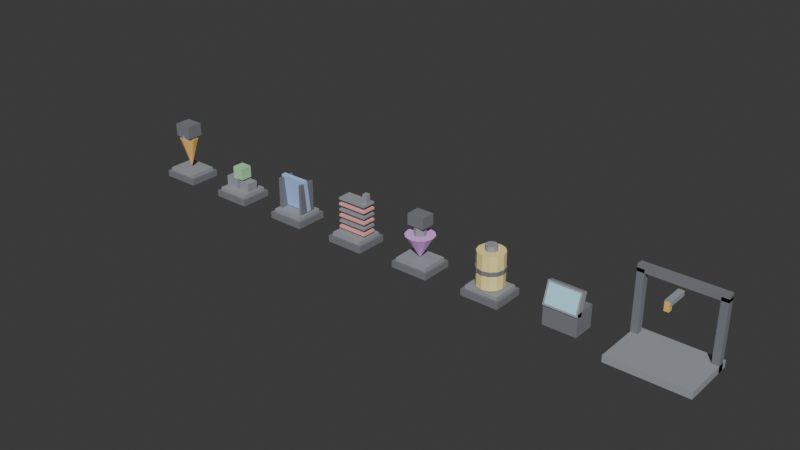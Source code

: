 # Source: workshop_props.blend  (saved by Blender 4.5.90; exported with 4.5.12 LTS)
import bpy
from mathutils import Matrix  # noqa: F401  (used for matrix-valued properties, if any)

bpy.ops.wm.read_factory_settings(use_empty=True)
scene = bpy.context.scene
scene.name = 'Scene'

# ---- collections
col_collection = bpy.data.collections.new('Collection'); scene.collection.children.link(col_collection)
col_upgradeworkshop = bpy.data.collections.new('UpgradeWorkshop'); scene.collection.children.link(col_upgradeworkshop)
col_workshopprops = bpy.data.collections.new('WorkshopProps'); scene.collection.children.link(col_workshopprops)

# ---- materials (node trees are filled in below, after node groups)
mat_cat_drill = bpy.data.materials.new('Cat_Drill')
mat_cat_cargo = bpy.data.materials.new('Cat_Cargo')
mat_cat_hull = bpy.data.materials.new('Cat_Hull')
mat_cat_engine = bpy.data.materials.new('Cat_Engine')
mat_cat_fuel = bpy.data.materials.new('Cat_Fuel')
mat_ws_mid = bpy.data.materials.new('WS_Mid')
mat_cat_spray = bpy.data.materials.new('Cat_Spray')
mat_cat_radiator = bpy.data.materials.new('Cat_Radiator')
mat_ws_dark = bpy.data.materials.new('WS_Dark')
mat_cat_screen = bpy.data.materials.new('Cat_Screen')

# ---- material node trees
mat_cat_drill.use_nodes = True; mat_cat_drill.node_tree.nodes.clear()
_N = mat_cat_drill.node_tree.nodes; _L = mat_cat_drill.node_tree.links
n0 = _N.new('ShaderNodeBsdfPrincipled'); n0.name = 'Principled BSDF'; n0.location = (-200, 100)
n0.inputs[0].default_value = (1.0, 0.5882, 0.1569, 1.0)
n0.inputs[2].default_value = 0.9
n1 = _N.new('ShaderNodeOutputMaterial'); n1.name = 'Material Output'; n1.location = (200, 100)
_L.new(n0.outputs[0], n1.inputs[0])
n1.is_active_output = True
mat_cat_cargo.use_nodes = True; mat_cat_cargo.node_tree.nodes.clear()
_N = mat_cat_cargo.node_tree.nodes; _L = mat_cat_cargo.node_tree.links
n0 = _N.new('ShaderNodeBsdfPrincipled'); n0.name = 'Principled BSDF'; n0.location = (-200, 100)
n0.inputs[0].default_value = (0.4314, 0.7843, 0.4314, 1.0)
n0.inputs[2].default_value = 0.9
n1 = _N.new('ShaderNodeOutputMaterial'); n1.name = 'Material Output'; n1.location = (200, 100)
_L.new(n0.outputs[0], n1.inputs[0])
n1.is_active_output = True
mat_cat_hull.use_nodes = True; mat_cat_hull.node_tree.nodes.clear()
_N = mat_cat_hull.node_tree.nodes; _L = mat_cat_hull.node_tree.links
n0 = _N.new('ShaderNodeBsdfPrincipled'); n0.name = 'Principled BSDF'; n0.location = (-200, 100)
n0.inputs[0].default_value = (0.4314, 0.6078, 1.0, 1.0)
n0.inputs[2].default_value = 0.9
n1 = _N.new('ShaderNodeOutputMaterial'); n1.name = 'Material Output'; n1.location = (200, 100)
_L.new(n0.outputs[0], n1.inputs[0])
n1.is_active_output = True
mat_cat_engine.use_nodes = True; mat_cat_engine.node_tree.nodes.clear()
_N = mat_cat_engine.node_tree.nodes; _L = mat_cat_engine.node_tree.links
n0 = _N.new('ShaderNodeBsdfPrincipled'); n0.name = 'Principled BSDF'; n0.location = (-200, 100)
n0.inputs[0].default_value = (0.8431, 0.4314, 1.0, 1.0)
n0.inputs[2].default_value = 0.9
n1 = _N.new('ShaderNodeOutputMaterial'); n1.name = 'Material Output'; n1.location = (200, 100)
_L.new(n0.outputs[0], n1.inputs[0])
n1.is_active_output = True
mat_cat_fuel.use_nodes = True; mat_cat_fuel.node_tree.nodes.clear()
_N = mat_cat_fuel.node_tree.nodes; _L = mat_cat_fuel.node_tree.links
n0 = _N.new('ShaderNodeBsdfPrincipled'); n0.name = 'Principled BSDF'; n0.location = (-200, 100)
n0.inputs[0].default_value = (1.0, 0.8431, 0.3529, 1.0)
n0.inputs[2].default_value = 0.9
n1 = _N.new('ShaderNodeOutputMaterial'); n1.name = 'Material Output'; n1.location = (200, 100)
_L.new(n0.outputs[0], n1.inputs[0])
n1.is_active_output = True
mat_ws_mid.use_nodes = True; mat_ws_mid.node_tree.nodes.clear()
_N = mat_ws_mid.node_tree.nodes; _L = mat_ws_mid.node_tree.links
n0 = _N.new('ShaderNodeBsdfPrincipled'); n0.name = 'Principled BSDF'; n0.location = (-200, 100)
n0.inputs[0].default_value = (0.3294, 0.3451, 0.3765, 1.0)
n0.inputs[2].default_value = 0.9
n1 = _N.new('ShaderNodeOutputMaterial'); n1.name = 'Material Output'; n1.location = (200, 100)
_L.new(n0.outputs[0], n1.inputs[0])
n1.is_active_output = True
mat_cat_spray.use_nodes = True; mat_cat_spray.node_tree.nodes.clear()
_N = mat_cat_spray.node_tree.nodes; _L = mat_cat_spray.node_tree.links
n0 = _N.new('ShaderNodeBsdfPrincipled'); n0.name = 'Principled BSDF'; n0.location = (-200, 100)
n0.inputs[0].default_value = (1.0, 0.5882, 0.1569, 1.0)
n0.inputs[2].default_value = 0.9
n1 = _N.new('ShaderNodeOutputMaterial'); n1.name = 'Material Output'; n1.location = (200, 100)
_L.new(n0.outputs[0], n1.inputs[0])
n1.is_active_output = True
mat_cat_radiator.use_nodes = True; mat_cat_radiator.node_tree.nodes.clear()
_N = mat_cat_radiator.node_tree.nodes; _L = mat_cat_radiator.node_tree.links
n0 = _N.new('ShaderNodeBsdfPrincipled'); n0.name = 'Principled BSDF'; n0.location = (-200, 100)
n0.inputs[0].default_value = (1.0, 0.4314, 0.4314, 1.0)
n0.inputs[2].default_value = 0.9
n1 = _N.new('ShaderNodeOutputMaterial'); n1.name = 'Material Output'; n1.location = (200, 100)
_L.new(n0.outputs[0], n1.inputs[0])
n1.is_active_output = True
mat_ws_dark.use_nodes = True; mat_ws_dark.node_tree.nodes.clear()
_N = mat_ws_dark.node_tree.nodes; _L = mat_ws_dark.node_tree.links
n0 = _N.new('ShaderNodeBsdfPrincipled'); n0.name = 'Principled BSDF'; n0.location = (-200, 100)
n0.inputs[0].default_value = (0.1961, 0.2039, 0.2275, 1.0)
n0.inputs[2].default_value = 0.9
n1 = _N.new('ShaderNodeOutputMaterial'); n1.name = 'Material Output'; n1.location = (200, 100)
_L.new(n0.outputs[0], n1.inputs[0])
n1.is_active_output = True
mat_cat_screen.use_nodes = True; mat_cat_screen.node_tree.nodes.clear()
_N = mat_cat_screen.node_tree.nodes; _L = mat_cat_screen.node_tree.links
n0 = _N.new('ShaderNodeBsdfPrincipled'); n0.name = 'Principled BSDF'; n0.location = (-200, 100)
n0.inputs[0].default_value = (0.4706, 0.8627, 1.0, 1.0)
n0.inputs[2].default_value = 0.9
n1 = _N.new('ShaderNodeOutputMaterial'); n1.name = 'Material Output'; n1.location = (200, 100)
_L.new(n0.outputs[0], n1.inputs[0])
n1.is_active_output = True

# ---- world
world_world = bpy.data.worlds.new('World'); scene.world = world_world
world_world.use_nodes = True; world_world.node_tree.nodes.clear()
_N = world_world.node_tree.nodes; _L = world_world.node_tree.links
n0 = _N.new('ShaderNodeOutputWorld'); n0.name = 'World Output'; n0.location = (200, 100)
n1 = _N.new('ShaderNodeBackground'); n1.name = 'Background'; n1.location = (-200, 100)
n1.inputs[0].default_value = (0.05088, 0.05088, 0.05088, 1.0)
_L.new(n1.outputs[0], n0.inputs[0])
n0.is_active_output = True
world_world.color = (0.05088, 0.05088, 0.05088)
world_world.sun_shadow_jitter_overblur = 0.0

# ---- meshes
me_cube_066 = bpy.data.meshes.new('Cube.066')
me_cube_066.from_pydata([(0.0, -1.8, 7.35), (0.0, -0.12, 1.85), (1.058, -1.456, 7.35), (0.07053, -0.09708, 1.85), (1.712, -0.5562, 7.35), (0.1141, -0.03708, 1.85), (1.712, 0.5562, 7.35), (0.1141, 0.03708, 1.85), (1.058, 1.456, 7.35), (0.07053, 0.09708, 1.85), (0.0, 1.8, 7.35), (0.0, 0.12, 1.85), (-1.058, 1.456, 7.35), (-0.07053, 0.09708, 1.85), (-1.712, 0.5562, 7.35), (-0.1141, 0.03708, 1.85), (-1.712, -0.5562, 7.35), (-0.1141, -0.03708, 1.85), (-1.058, -1.456, 7.35), (-0.07053, -0.09708, 1.85)], [], [(0, 1, 3, 2), (2, 3, 5, 4), (4, 5, 7, 6), (6, 7, 9, 8), (8, 9, 11, 10), (10, 11, 13, 12), (12, 13, 15, 14), (14, 15, 17, 16), (3, 1, 19, 17, 15, 13, 11, 9, 7, 5), (16, 17, 19, 18), (18, 19, 1, 0), (0, 2, 4, 6, 8, 10, 12, 14, 16, 18)])
_uv = me_cube_066.uv_layers.new(name='UVMap')
_uv.uv.foreach_set('vector', [1.0, 0.5, 1.0, 1.0, 0.9, 1.0, 0.9, 0.5, 0.9, 0.5, 0.9, 1.0, 0.8, 1.0, 0.8, 0.5, 0.8, 0.5, 0.8, 1.0, 0.7, 1.0, 0.7, 0.5, 0.7, 0.5, 0.7, 1.0, 0.6, 1.0, 0.6, 0.5, 0.6, 0.5, 0.6, 1.0, 0.5, 1.0, 0.5, 0.5, 0.5, 0.5, 0.5, 1.0, 0.4, 1.0, 0.4, 0.5, 0.4, 0.5, 0.4, 1.0, 0.3, 1.0, 0.3, 0.5, 0.3, 0.5, 0.3, 1.0, 0.2, 1.0, 0.2, 0.5, 0.3911, 0.4442, 0.25, 0.49, 0.1089, 0.4442, 0.02175, 0.3242, 0.02175, 0.1758, 0.1089, 0.05584, 0.25, 0.01, 0.3911, 0.05584, 0.4783, 0.1758, 0.4783, 0.3242, 0.2, 0.5, 0.2, 1.0, 0.1, 1.0, 0.1, 0.5, 0.1, 0.5, 0.1, 1.0, -7.451e-08, 1.0, -7.451e-08, 0.5, 0.75, 0.49, 0.8911, 0.4442, 0.9783, 0.3242, 0.9783, 0.1758, 0.8911, 0.05584, 0.75, 0.01, 0.6089, 0.05584, 0.5217, 0.1758, 0.5217, 0.3242, 0.6089, 0.4442])
me_cube_066.materials.append(mat_cat_drill)
me_cube_066.update()
me_cube_069 = bpy.data.meshes.new('Cube.069')
me_cube_069.from_pydata([(-0.9, -1.1, 3.3), (-0.9, -1.1, 5.5), (-0.9, 1.1, 3.3), (-0.9, 1.1, 5.5), (1.3, -1.1, 3.3), (1.3, -1.1, 5.5), (1.3, 1.1, 3.3), (1.3, 1.1, 5.5)], [], [(0, 1, 3, 2), (2, 3, 7, 6), (6, 7, 5, 4), (4, 5, 1, 0), (2, 6, 4, 0), (7, 3, 1, 5)])
_uv = me_cube_069.uv_layers.new(name='UVMap')
_uv.uv.foreach_set('vector', [0.375, 0.0, 0.625, 0.0, 0.625, 0.25, 0.375, 0.25, 0.375, 0.25, 0.625, 0.25, 0.625, 0.5, 0.375, 0.5, 0.375, 0.5, 0.625, 0.5, 0.625, 0.75, 0.375, 0.75, 0.375, 0.75, 0.625, 0.75, 0.625, 1.0, 0.375, 1.0, 0.125, 0.5, 0.375, 0.5, 0.375, 0.75, 0.125, 0.75, 0.625, 0.5, 0.875, 0.5, 0.875, 0.75, 0.625, 0.75])
me_cube_069.materials.append(mat_cat_cargo)
me_cube_069.update()
me_cube_074 = bpy.data.meshes.new('Cube.074')
me_cube_074.from_pydata([(-2.7, -0.08422, 1.375), (-2.7, -0.7114, 7.342), (-2.7, 0.7114, 1.458), (-2.7, 0.08422, 7.425), (2.7, -0.08422, 1.375), (2.7, -0.7114, 7.342), (2.7, 0.7114, 1.458), (2.7, 0.08422, 7.425)], [], [(0, 1, 3, 2), (2, 3, 7, 6), (6, 7, 5, 4), (4, 5, 1, 0), (2, 6, 4, 0), (7, 3, 1, 5)])
_uv = me_cube_074.uv_layers.new(name='UVMap')
_uv.uv.foreach_set('vector', [0.375, 0.0, 0.625, 0.0, 0.625, 0.25, 0.375, 0.25, 0.375, 0.25, 0.625, 0.25, 0.625, 0.5, 0.375, 0.5, 0.375, 0.5, 0.625, 0.5, 0.625, 0.75, 0.375, 0.75, 0.375, 0.75, 0.625, 0.75, 0.625, 1.0, 0.375, 1.0, 0.125, 0.5, 0.375, 0.5, 0.375, 0.75, 0.125, 0.75, 0.625, 0.5, 0.875, 0.5, 0.875, 0.75, 0.625, 0.75])
me_cube_074.materials.append(mat_cat_hull)
me_cube_074.update()
me_cube_087 = bpy.data.meshes.new('Cube.087')
me_cube_087.from_pydata([(-3.338e-06, -2.6, 5.4), (-3.338e-06, -0.12, 1.4), (1.3, -2.252, 5.4), (0.06, -0.1039, 1.4), (2.252, -1.3, 5.4), (0.1039, -0.06, 1.4), (2.6, -1.748e-07, 5.4), (0.12, 1.748e-07, 1.4), (2.252, 1.3, 5.4), (0.1039, 0.06, 1.4), (1.3, 2.252, 5.4), (0.06, 0.1039, 1.4), (-3.338e-06, 2.6, 5.4), (-3.338e-06, 0.12, 1.4), (-1.3, 2.252, 5.4), (-0.06, 0.1039, 1.4), (-2.252, 1.3, 5.4), (-0.1039, 0.06, 1.4), (-2.6, -1.748e-07, 5.4), (-0.12, 1.748e-07, 1.4), (-2.252, -1.3, 5.4), (-0.1039, -0.06, 1.4), (-1.3, -2.252, 5.4), (-0.06, -0.1039, 1.4)], [], [(0, 1, 3, 2), (2, 3, 5, 4), (4, 5, 7, 6), (6, 7, 9, 8), (8, 9, 11, 10), (10, 11, 13, 12), (12, 13, 15, 14), (14, 15, 17, 16), (16, 17, 19, 18), (18, 19, 21, 20), (3, 1, 23, 21, 19, 17, 15, 13, 11, 9, 7, 5), (20, 21, 23, 22), (22, 23, 1, 0), (0, 2, 4, 6, 8, 10, 12, 14, 16, 18, 20, 22)])
_uv = me_cube_087.uv_layers.new(name='UVMap')
_uv.uv.foreach_set('vector', [1.0, 0.5, 1.0, 1.0, 0.9167, 1.0, 0.9167, 0.5, 0.9167, 0.5, 0.9167, 1.0, 0.8333, 1.0, 0.8333, 0.5, 0.8333, 0.5, 0.8333, 1.0, 0.75, 1.0, 0.75, 0.5, 0.75, 0.5, 0.75, 1.0, 0.6667, 1.0, 0.6667, 0.5, 0.6667, 0.5, 0.6667, 1.0, 0.5833, 1.0, 0.5833, 0.5, 0.5833, 0.5, 0.5833, 1.0, 0.5, 1.0, 0.5, 0.5, 0.5, 0.5, 0.5, 1.0, 0.4167, 1.0, 0.4167, 0.5, 0.4167, 0.5, 0.4167, 1.0, 0.3333, 1.0, 0.3333, 0.5, 0.3333, 0.5, 0.3333, 1.0, 0.25, 1.0, 0.25, 0.5, 0.25, 0.5, 0.25, 1.0, 0.1667, 1.0, 0.1667, 0.5, 0.37, 0.4578, 0.25, 0.49, 0.13, 0.4578, 0.04215, 0.37, 0.01, 0.25, 0.04215, 0.13, 0.13, 0.04215, 0.25, 0.01, 0.37, 0.04215, 0.4578, 0.13, 0.49, 0.25, 0.4578, 0.37, 0.1667, 0.5, 0.1667, 1.0, 0.08333, 1.0, 0.08333, 0.5, 0.08333, 0.5, 0.08333, 1.0, 7.451e-08, 1.0, 7.451e-08, 0.5, 0.75, 0.49, 0.87, 0.4578, 0.9578, 0.37, 0.99, 0.25, 0.9578, 0.13, 0.87, 0.04215, 0.75, 0.01, 0.63, 0.04215, 0.5422, 0.13, 0.51, 0.25, 0.5422, 0.37, 0.63, 0.4578])
me_cube_087.materials.append(mat_cat_engine)
me_cube_087.update()
me_cube_090 = bpy.data.meshes.new('Cube.090')
me_cube_090.from_pydata([(0.0, 2.4, 1.4), (0.0, 2.4, 7.4), (1.2, 2.078, 1.4), (1.2, 2.078, 7.4), (2.078, 1.2, 1.4), (2.078, 1.2, 7.4), (2.4, 0.0, 1.4), (2.4, 0.0, 7.4), (2.078, -1.2, 1.4), (2.078, -1.2, 7.4), (1.2, -2.078, 1.4), (1.2, -2.078, 7.4), (0.0, -2.4, 1.4), (0.0, -2.4, 7.4), (-1.2, -2.078, 1.4), (-1.2, -2.078, 7.4), (-2.078, -1.2, 1.4), (-2.078, -1.2, 7.4), (-2.4, 0.0, 1.4), (-2.4, 0.0, 7.4), (-2.078, 1.2, 1.4), (-2.078, 1.2, 7.4), (-1.2, 2.078, 1.4), (-1.2, 2.078, 7.4)], [], [(0, 1, 3, 2), (2, 3, 5, 4), (4, 5, 7, 6), (6, 7, 9, 8), (8, 9, 11, 10), (10, 11, 13, 12), (12, 13, 15, 14), (14, 15, 17, 16), (16, 17, 19, 18), (18, 19, 21, 20), (3, 1, 23, 21, 19, 17, 15, 13, 11, 9, 7, 5), (20, 21, 23, 22), (22, 23, 1, 0), (0, 2, 4, 6, 8, 10, 12, 14, 16, 18, 20, 22)])
_uv = me_cube_090.uv_layers.new(name='UVMap')
_uv.uv.foreach_set('vector', [1.0, 0.5, 1.0, 1.0, 0.9167, 1.0, 0.9167, 0.5, 0.9167, 0.5, 0.9167, 1.0, 0.8333, 1.0, 0.8333, 0.5, 0.8333, 0.5, 0.8333, 1.0, 0.75, 1.0, 0.75, 0.5, 0.75, 0.5, 0.75, 1.0, 0.6667, 1.0, 0.6667, 0.5, 0.6667, 0.5, 0.6667, 1.0, 0.5833, 1.0, 0.5833, 0.5, 0.5833, 0.5, 0.5833, 1.0, 0.5, 1.0, 0.5, 0.5, 0.5, 0.5, 0.5, 1.0, 0.4167, 1.0, 0.4167, 0.5, 0.4167, 0.5, 0.4167, 1.0, 0.3333, 1.0, 0.3333, 0.5, 0.3333, 0.5, 0.3333, 1.0, 0.25, 1.0, 0.25, 0.5, 0.25, 0.5, 0.25, 1.0, 0.1667, 1.0, 0.1667, 0.5, 0.37, 0.4578, 0.25, 0.49, 0.13, 0.4578, 0.04215, 0.37, 0.01, 0.25, 0.04215, 0.13, 0.13, 0.04215, 0.25, 0.01, 0.37, 0.04215, 0.4578, 0.13, 0.49, 0.25, 0.4578, 0.37, 0.1667, 0.5, 0.1667, 1.0, 0.08333, 1.0, 0.08333, 0.5, 0.08333, 0.5, 0.08333, 1.0, 7.451e-08, 1.0, 7.451e-08, 0.5, 0.75, 0.49, 0.87, 0.4578, 0.9578, 0.37, 0.99, 0.25, 0.9578, 0.13, 0.87, 0.04215, 0.75, 0.01, 0.63, 0.04215, 0.5422, 0.13, 0.51, 0.25, 0.5422, 0.37, 0.63, 0.4578])
me_cube_090.materials.append(mat_cat_fuel)
me_cube_090.update()
me_cube_092 = bpy.data.meshes.new('Cube.092')
me_cube_092.from_pydata([(-3.0, -2.289, 1.583), (-3.0, -1.053, 5.388), (-3.0, -1.147, 1.212), (-3.0, 0.08867, 5.017), (3.0, -2.289, 1.583), (3.0, -1.053, 5.388), (3.0, -1.147, 1.212), (3.0, 0.08867, 5.017)], [], [(0, 1, 3, 2), (2, 3, 7, 6), (6, 7, 5, 4), (4, 5, 1, 0), (2, 6, 4, 0), (7, 3, 1, 5)])
_uv = me_cube_092.uv_layers.new(name='UVMap')
_uv.uv.foreach_set('vector', [0.375, 0.0, 0.625, 0.0, 0.625, 0.25, 0.375, 0.25, 0.375, 0.25, 0.625, 0.25, 0.625, 0.5, 0.375, 0.5, 0.375, 0.5, 0.625, 0.5, 0.625, 0.75, 0.375, 0.75, 0.375, 0.75, 0.625, 0.75, 0.625, 1.0, 0.375, 1.0, 0.125, 0.5, 0.375, 0.5, 0.375, 0.75, 0.125, 0.75, 0.625, 0.5, 0.875, 0.5, 0.875, 0.75, 0.625, 0.75])
me_cube_092.materials.append(mat_ws_mid)
me_cube_092.update()
me_cube_095 = bpy.data.meshes.new('Cube.095')
me_cube_095.from_pydata([(-0.4, -1.2, 8.7), (-0.4, -1.2, 10.1), (-0.4, -0.4, 8.7), (-0.4, -0.4, 10.1), (0.4, -1.2, 8.7), (0.4, -1.2, 10.1), (0.4, -0.4, 8.7), (0.4, -0.4, 10.1)], [], [(0, 1, 3, 2), (2, 3, 7, 6), (6, 7, 5, 4), (4, 5, 1, 0), (2, 6, 4, 0), (7, 3, 1, 5)])
_uv = me_cube_095.uv_layers.new(name='UVMap')
_uv.uv.foreach_set('vector', [0.375, 0.0, 0.625, 0.0, 0.625, 0.25, 0.375, 0.25, 0.375, 0.25, 0.625, 0.25, 0.625, 0.5, 0.375, 0.5, 0.375, 0.5, 0.625, 0.5, 0.625, 0.75, 0.375, 0.75, 0.375, 0.75, 0.625, 0.75, 0.625, 1.0, 0.375, 1.0, 0.125, 0.5, 0.375, 0.5, 0.375, 0.75, 0.125, 0.75, 0.625, 0.5, 0.875, 0.5, 0.875, 0.75, 0.625, 0.75])
me_cube_095.materials.append(mat_cat_spray)
me_cube_095.update()
me_cube_101 = bpy.data.meshes.new('Cube.101')
me_cube_101.from_pydata([(-2.8, -1.0, 1.6), (-2.8, -1.0, 2.0), (-2.8, 1.6, 1.6), (-2.8, 1.6, 2.0), (2.8, -1.0, 1.6), (2.8, -1.0, 2.0), (2.8, 1.6, 1.6), (2.8, 1.6, 2.0), (-2.8, -1.0, 3.7), (-2.8, -1.0, 4.1), (-2.8, 1.6, 3.7), (-2.8, 1.6, 4.1), (2.8, -1.0, 3.7), (2.8, -1.0, 4.1), (2.8, 1.6, 3.7), (2.8, 1.6, 4.1), (-2.8, -1.0, 5.8), (-2.8, -1.0, 6.2), (-2.8, 1.6, 5.8), (-2.8, 1.6, 6.2), (2.8, -1.0, 5.8), (2.8, -1.0, 6.2), (2.8, 1.6, 5.8), (2.8, 1.6, 6.2)], [], [(0, 1, 3, 2), (2, 3, 7, 6), (6, 7, 5, 4), (4, 5, 1, 0), (2, 6, 4, 0), (7, 3, 1, 5), (8, 9, 11, 10), (10, 11, 15, 14), (14, 15, 13, 12), (12, 13, 9, 8), (10, 14, 12, 8), (15, 11, 9, 13), (16, 17, 19, 18), (18, 19, 23, 22), (22, 23, 21, 20), (20, 21, 17, 16), (18, 22, 20, 16), (23, 19, 17, 21)])
_uv = me_cube_101.uv_layers.new(name='UVMap')
_uv.uv.foreach_set('vector', [0.375, 0.0, 0.625, 0.0, 0.625, 0.25, 0.375, 0.25, 0.375, 0.25, 0.625, 0.25, 0.625, 0.5, 0.375, 0.5, 0.375, 0.5, 0.625, 0.5, 0.625, 0.75, 0.375, 0.75, 0.375, 0.75, 0.625, 0.75, 0.625, 1.0, 0.375, 1.0, 0.125, 0.5, 0.375, 0.5, 0.375, 0.75, 0.125, 0.75, 0.625, 0.5, 0.875, 0.5, 0.875, 0.75, 0.625, 0.75, 0.375, 0.0, 0.625, 0.0, 0.625, 0.25, 0.375, 0.25, 0.375, 0.25, 0.625, 0.25, 0.625, 0.5, 0.375, 0.5, 0.375, 0.5, 0.625, 0.5, 0.625, 0.75, 0.375, 0.75, 0.375, 0.75, 0.625, 0.75, 0.625, 1.0, 0.375, 1.0, 0.125, 0.5, 0.375, 0.5, 0.375, 0.75, 0.125, 0.75, 0.625, 0.5, 0.875, 0.5, 0.875, 0.75, 0.625, 0.75, 0.375, 0.0, 0.625, 0.0, 0.625, 0.25, 0.375, 0.25, 0.375, 0.25, 0.625, 0.25, 0.625, 0.5, 0.375, 0.5, 0.375, 0.5, 0.625, 0.5, 0.625, 0.75, 0.375, 0.75, 0.375, 0.75, 0.625, 0.75, 0.625, 1.0, 0.375, 1.0, 0.125, 0.5, 0.375, 0.5, 0.375, 0.75, 0.125, 0.75, 0.625, 0.5, 0.875, 0.5, 0.875, 0.75, 0.625, 0.75])
me_cube_101.materials.append(mat_cat_radiator)
me_cube_101.update()
me_cube_111 = bpy.data.meshes.new('Cube.111')
me_cube_111.from_pydata([(-3.5, -3.0, -0.6), (-3.5, -3.0, 0.6), (-3.5, 3.0, -0.6), (-3.5, 3.0, 0.6), (3.5, -3.0, -0.6), (3.5, -3.0, 0.6), (3.5, 3.0, -0.6), (3.5, 3.0, 0.6), (-1.7, -1.5, 7.8), (-1.7, -1.5, 10.2), (-1.7, 1.5, 7.8), (-1.7, 1.5, 10.2), (1.7, -1.5, 7.8), (1.7, -1.5, 10.2), (1.7, 1.5, 7.8), (1.7, 1.5, 10.2)], [], [(0, 1, 3, 2), (2, 3, 7, 6), (6, 7, 5, 4), (4, 5, 1, 0), (2, 6, 4, 0), (7, 3, 1, 5), (8, 9, 11, 10), (10, 11, 15, 14), (14, 15, 13, 12), (12, 13, 9, 8), (10, 14, 12, 8), (15, 11, 9, 13)])
_uv = me_cube_111.uv_layers.new(name='UVMap')
_uv.uv.foreach_set('vector', [0.375, 0.0, 0.625, 0.0, 0.625, 0.25, 0.375, 0.25, 0.375, 0.25, 0.625, 0.25, 0.625, 0.5, 0.375, 0.5, 0.375, 0.5, 0.625, 0.5, 0.625, 0.75, 0.375, 0.75, 0.375, 0.75, 0.625, 0.75, 0.625, 1.0, 0.375, 1.0, 0.125, 0.5, 0.375, 0.5, 0.375, 0.75, 0.125, 0.75, 0.625, 0.5, 0.875, 0.5, 0.875, 0.75, 0.625, 0.75, 0.375, 0.0, 0.625, 0.0, 0.625, 0.25, 0.375, 0.25, 0.375, 0.25, 0.625, 0.25, 0.625, 0.5, 0.375, 0.5, 0.375, 0.5, 0.625, 0.5, 0.625, 0.75, 0.375, 0.75, 0.375, 0.75, 0.625, 0.75, 0.625, 1.0, 0.375, 1.0, 0.125, 0.5, 0.375, 0.5, 0.375, 0.75, 0.125, 0.75, 0.625, 0.5, 0.875, 0.5, 0.875, 0.75, 0.625, 0.75])
me_cube_111.materials.append(mat_ws_dark)
me_cube_111.update()
me_cube_112 = bpy.data.meshes.new('Cube.112')
me_cube_112.from_pydata([(-3.0, -2.5, 0.6), (-3.0, -2.5, 1.2), (-3.0, 2.5, 0.6), (-3.0, 2.5, 1.2), (3.0, -2.5, 0.6), (3.0, -2.5, 1.2), (3.0, 2.5, 0.6), (3.0, 2.5, 1.2), (0.0, 1.6, 7.0), (0.0, 1.6, 8.2), (0.9405, 1.294, 7.0), (0.9405, 1.294, 8.2), (1.522, 0.4944, 7.0), (1.522, 0.4944, 8.2), (1.522, -0.4944, 7.0), (1.522, -0.4944, 8.2), (0.9405, -1.294, 7.0), (0.9405, -1.294, 8.2), (0.0, -1.6, 7.0), (0.0, -1.6, 8.2), (-0.9405, -1.294, 7.0), (-0.9405, -1.294, 8.2), (-1.522, -0.4944, 7.0), (-1.522, -0.4944, 8.2), (-1.522, 0.4944, 7.0), (-1.522, 0.4944, 8.2), (-0.9405, 1.294, 7.0), (-0.9405, 1.294, 8.2)], [], [(0, 1, 3, 2), (2, 3, 7, 6), (6, 7, 5, 4), (4, 5, 1, 0), (2, 6, 4, 0), (7, 3, 1, 5), (8, 9, 11, 10), (10, 11, 13, 12), (12, 13, 15, 14), (14, 15, 17, 16), (16, 17, 19, 18), (18, 19, 21, 20), (20, 21, 23, 22), (22, 23, 25, 24), (11, 9, 27, 25, 23, 21, 19, 17, 15, 13), (24, 25, 27, 26), (26, 27, 9, 8), (8, 10, 12, 14, 16, 18, 20, 22, 24, 26)])
_uv = me_cube_112.uv_layers.new(name='UVMap')
_uv.uv.foreach_set('vector', [0.375, 0.0, 0.625, 0.0, 0.625, 0.25, 0.375, 0.25, 0.375, 0.25, 0.625, 0.25, 0.625, 0.5, 0.375, 0.5, 0.375, 0.5, 0.625, 0.5, 0.625, 0.75, 0.375, 0.75, 0.375, 0.75, 0.625, 0.75, 0.625, 1.0, 0.375, 1.0, 0.125, 0.5, 0.375, 0.5, 0.375, 0.75, 0.125, 0.75, 0.625, 0.5, 0.875, 0.5, 0.875, 0.75, 0.625, 0.75, 1.0, 0.5, 1.0, 1.0, 0.9, 1.0, 0.9, 0.5, 0.9, 0.5, 0.9, 1.0, 0.8, 1.0, 0.8, 0.5, 0.8, 0.5, 0.8, 1.0, 0.7, 1.0, 0.7, 0.5, 0.7, 0.5, 0.7, 1.0, 0.6, 1.0, 0.6, 0.5, 0.6, 0.5, 0.6, 1.0, 0.5, 1.0, 0.5, 0.5, 0.5, 0.5, 0.5, 1.0, 0.4, 1.0, 0.4, 0.5, 0.4, 0.5, 0.4, 1.0, 0.3, 1.0, 0.3, 0.5, 0.3, 0.5, 0.3, 1.0, 0.2, 1.0, 0.2, 0.5, 0.3911, 0.4442, 0.25, 0.49, 0.1089, 0.4442, 0.02175, 0.3242, 0.02175, 0.1758, 0.1089, 0.05584, 0.25, 0.01, 0.3911, 0.05584, 0.4783, 0.1758, 0.4783, 0.3242, 0.2, 0.5, 0.2, 1.0, 0.1, 1.0, 0.1, 0.5, 0.1, 0.5, 0.1, 1.0, -7.451e-08, 1.0, -7.451e-08, 0.5, 0.75, 0.49, 0.8911, 0.4442, 0.9783, 0.3242, 0.9783, 0.1758, 0.8911, 0.05584, 0.75, 0.01, 0.6089, 0.05584, 0.5217, 0.1758, 0.5217, 0.3242, 0.6089, 0.4442])
me_cube_112.materials.append(mat_ws_mid)
me_cube_112.update()
me_cube_113 = bpy.data.meshes.new('Cube.113')
me_cube_113.from_pydata([(-3.5, -3.0, -0.6), (-3.5, -3.0, 0.6), (-3.5, 3.0, -0.6), (-3.5, 3.0, 0.6), (3.5, -3.0, -0.6), (3.5, -3.0, 0.6), (3.5, 3.0, -0.6), (3.5, 3.0, 0.6)], [], [(0, 1, 3, 2), (2, 3, 7, 6), (6, 7, 5, 4), (4, 5, 1, 0), (2, 6, 4, 0), (7, 3, 1, 5)])
_uv = me_cube_113.uv_layers.new(name='UVMap')
_uv.uv.foreach_set('vector', [0.375, 0.0, 0.625, 0.0, 0.625, 0.25, 0.375, 0.25, 0.375, 0.25, 0.625, 0.25, 0.625, 0.5, 0.375, 0.5, 0.375, 0.5, 0.625, 0.5, 0.625, 0.75, 0.375, 0.75, 0.375, 0.75, 0.625, 0.75, 0.625, 1.0, 0.375, 1.0, 0.125, 0.5, 0.375, 0.5, 0.375, 0.75, 0.125, 0.75, 0.625, 0.5, 0.875, 0.5, 0.875, 0.75, 0.625, 0.75])
me_cube_113.materials.append(mat_ws_dark)
me_cube_113.update()
me_cube_114 = bpy.data.meshes.new('Cube.114')
me_cube_114.from_pydata([(-3.0, -2.5, 0.6), (-3.0, -2.5, 1.2), (-3.0, 2.5, 0.6), (-3.0, 2.5, 1.2), (3.0, -2.5, 0.6), (3.0, -2.5, 1.2), (3.0, 2.5, 0.6), (3.0, 2.5, 1.2), (-2.5, -1.3, 0.7), (-2.5, -1.3, 3.3), (-2.5, 1.3, 0.7), (-2.5, 1.3, 3.3), (0.1, -1.3, 0.7), (0.1, -1.3, 3.3), (0.1, 1.3, 0.7), (0.1, 1.3, 3.3), (0.5, -1.1, 0.7), (0.5, -1.1, 2.9), (0.5, 1.1, 0.7), (0.5, 1.1, 2.9), (2.7, -1.1, 0.7), (2.7, -1.1, 2.9), (2.7, 1.1, 0.7), (2.7, 1.1, 2.9)], [], [(0, 1, 3, 2), (2, 3, 7, 6), (6, 7, 5, 4), (4, 5, 1, 0), (2, 6, 4, 0), (7, 3, 1, 5), (8, 9, 11, 10), (10, 11, 15, 14), (14, 15, 13, 12), (12, 13, 9, 8), (10, 14, 12, 8), (15, 11, 9, 13), (16, 17, 19, 18), (18, 19, 23, 22), (22, 23, 21, 20), (20, 21, 17, 16), (18, 22, 20, 16), (23, 19, 17, 21)])
_uv = me_cube_114.uv_layers.new(name='UVMap')
_uv.uv.foreach_set('vector', [0.375, 0.0, 0.625, 0.0, 0.625, 0.25, 0.375, 0.25, 0.375, 0.25, 0.625, 0.25, 0.625, 0.5, 0.375, 0.5, 0.375, 0.5, 0.625, 0.5, 0.625, 0.75, 0.375, 0.75, 0.375, 0.75, 0.625, 0.75, 0.625, 1.0, 0.375, 1.0, 0.125, 0.5, 0.375, 0.5, 0.375, 0.75, 0.125, 0.75, 0.625, 0.5, 0.875, 0.5, 0.875, 0.75, 0.625, 0.75, 0.375, 0.0, 0.625, 0.0, 0.625, 0.25, 0.375, 0.25, 0.375, 0.25, 0.625, 0.25, 0.625, 0.5, 0.375, 0.5, 0.375, 0.5, 0.625, 0.5, 0.625, 0.75, 0.375, 0.75, 0.375, 0.75, 0.625, 0.75, 0.625, 1.0, 0.375, 1.0, 0.125, 0.5, 0.375, 0.5, 0.375, 0.75, 0.125, 0.75, 0.625, 0.5, 0.875, 0.5, 0.875, 0.75, 0.625, 0.75, 0.375, 0.0, 0.625, 0.0, 0.625, 0.25, 0.375, 0.25, 0.375, 0.25, 0.625, 0.25, 0.625, 0.5, 0.375, 0.5, 0.375, 0.5, 0.625, 0.5, 0.625, 0.75, 0.375, 0.75, 0.375, 0.75, 0.625, 0.75, 0.625, 1.0, 0.375, 1.0, 0.125, 0.5, 0.375, 0.5, 0.375, 0.75, 0.125, 0.75, 0.625, 0.5, 0.875, 0.5, 0.875, 0.75, 0.625, 0.75])
me_cube_114.materials.append(mat_ws_mid)
me_cube_114.update()
me_cube_115 = bpy.data.meshes.new('Cube.115')
me_cube_115.from_pydata([(-3.5, -3.0, -0.6), (-3.5, -3.0, 0.6), (-3.5, 3.0, -0.6), (-3.5, 3.0, 0.6), (3.5, -3.0, -0.6), (3.5, -3.0, 0.6), (3.5, 3.0, -0.6), (3.5, 3.0, 0.6), (-2.65, -1.5, 0.9), (-2.65, -1.5, 6.9), (-2.65, 1.5, 0.9), (-2.65, 1.5, 6.9), (-2.15, -1.5, 0.9), (-2.15, -1.5, 6.9), (-2.15, 1.5, 0.9), (-2.15, 1.5, 6.9), (2.15, -1.5, 0.9), (2.15, -1.5, 6.9), (2.15, 1.5, 0.9), (2.15, 1.5, 6.9), (2.65, -1.5, 0.9), (2.65, -1.5, 6.9), (2.65, 1.5, 0.9), (2.65, 1.5, 6.9)], [], [(0, 1, 3, 2), (2, 3, 7, 6), (6, 7, 5, 4), (4, 5, 1, 0), (2, 6, 4, 0), (7, 3, 1, 5), (8, 9, 11, 10), (10, 11, 15, 14), (14, 15, 13, 12), (12, 13, 9, 8), (10, 14, 12, 8), (15, 11, 9, 13), (16, 17, 19, 18), (18, 19, 23, 22), (22, 23, 21, 20), (20, 21, 17, 16), (18, 22, 20, 16), (23, 19, 17, 21)])
_uv = me_cube_115.uv_layers.new(name='UVMap')
_uv.uv.foreach_set('vector', [0.375, 0.0, 0.625, 0.0, 0.625, 0.25, 0.375, 0.25, 0.375, 0.25, 0.625, 0.25, 0.625, 0.5, 0.375, 0.5, 0.375, 0.5, 0.625, 0.5, 0.625, 0.75, 0.375, 0.75, 0.375, 0.75, 0.625, 0.75, 0.625, 1.0, 0.375, 1.0, 0.125, 0.5, 0.375, 0.5, 0.375, 0.75, 0.125, 0.75, 0.625, 0.5, 0.875, 0.5, 0.875, 0.75, 0.625, 0.75, 0.375, 0.0, 0.625, 0.0, 0.625, 0.25, 0.375, 0.25, 0.375, 0.25, 0.625, 0.25, 0.625, 0.5, 0.375, 0.5, 0.375, 0.5, 0.625, 0.5, 0.625, 0.75, 0.375, 0.75, 0.375, 0.75, 0.625, 0.75, 0.625, 1.0, 0.375, 1.0, 0.125, 0.5, 0.375, 0.5, 0.375, 0.75, 0.125, 0.75, 0.625, 0.5, 0.875, 0.5, 0.875, 0.75, 0.625, 0.75, 0.375, 0.0, 0.625, 0.0, 0.625, 0.25, 0.375, 0.25, 0.375, 0.25, 0.625, 0.25, 0.625, 0.5, 0.375, 0.5, 0.375, 0.5, 0.625, 0.5, 0.625, 0.75, 0.375, 0.75, 0.375, 0.75, 0.625, 0.75, 0.625, 1.0, 0.375, 1.0, 0.125, 0.5, 0.375, 0.5, 0.375, 0.75, 0.125, 0.75, 0.625, 0.5, 0.875, 0.5, 0.875, 0.75, 0.625, 0.75])
me_cube_115.materials.append(mat_ws_dark)
me_cube_115.update()
me_cube_116 = bpy.data.meshes.new('Cube.116')
me_cube_116.from_pydata([(-3.0, -2.5, 0.6), (-3.0, -2.5, 1.2), (-3.0, 2.5, 0.6), (-3.0, 2.5, 1.2), (3.0, -2.5, 0.6), (3.0, -2.5, 1.2), (3.0, 2.5, 0.6), (3.0, 2.5, 1.2)], [], [(0, 1, 3, 2), (2, 3, 7, 6), (6, 7, 5, 4), (4, 5, 1, 0), (2, 6, 4, 0), (7, 3, 1, 5)])
_uv = me_cube_116.uv_layers.new(name='UVMap')
_uv.uv.foreach_set('vector', [0.375, 0.0, 0.625, 0.0, 0.625, 0.25, 0.375, 0.25, 0.375, 0.25, 0.625, 0.25, 0.625, 0.5, 0.375, 0.5, 0.375, 0.5, 0.625, 0.5, 0.625, 0.75, 0.375, 0.75, 0.375, 0.75, 0.625, 0.75, 0.625, 1.0, 0.375, 1.0, 0.125, 0.5, 0.375, 0.5, 0.375, 0.75, 0.125, 0.75, 0.625, 0.5, 0.875, 0.5, 0.875, 0.75, 0.625, 0.75])
me_cube_116.materials.append(mat_ws_mid)
me_cube_116.update()
me_cube_117 = bpy.data.meshes.new('Cube.117')
me_cube_117.from_pydata([(-3.5, -3.0, -0.6), (-3.5, -3.0, 0.6), (-3.5, 3.0, -0.6), (-3.5, 3.0, 0.6), (3.5, -3.0, -0.6), (3.5, -3.0, 0.6), (3.5, 3.0, -0.6), (3.5, 3.0, 0.6), (-1.6, -1.3, 7.2), (-1.6, -1.3, 9.2), (-1.6, 1.3, 7.2), (-1.6, 1.3, 9.2), (1.6, -1.3, 7.2), (1.6, -1.3, 9.2), (1.6, 1.3, 7.2), (1.6, 1.3, 9.2)], [], [(0, 1, 3, 2), (2, 3, 7, 6), (6, 7, 5, 4), (4, 5, 1, 0), (2, 6, 4, 0), (7, 3, 1, 5), (8, 9, 11, 10), (10, 11, 15, 14), (14, 15, 13, 12), (12, 13, 9, 8), (10, 14, 12, 8), (15, 11, 9, 13)])
_uv = me_cube_117.uv_layers.new(name='UVMap')
_uv.uv.foreach_set('vector', [0.375, 0.0, 0.625, 0.0, 0.625, 0.25, 0.375, 0.25, 0.375, 0.25, 0.625, 0.25, 0.625, 0.5, 0.375, 0.5, 0.375, 0.5, 0.625, 0.5, 0.625, 0.75, 0.375, 0.75, 0.375, 0.75, 0.625, 0.75, 0.625, 1.0, 0.375, 1.0, 0.125, 0.5, 0.375, 0.5, 0.375, 0.75, 0.125, 0.75, 0.625, 0.5, 0.875, 0.5, 0.875, 0.75, 0.625, 0.75, 0.375, 0.0, 0.625, 0.0, 0.625, 0.25, 0.375, 0.25, 0.375, 0.25, 0.625, 0.25, 0.625, 0.5, 0.375, 0.5, 0.375, 0.5, 0.625, 0.5, 0.625, 0.75, 0.375, 0.75, 0.375, 0.75, 0.625, 0.75, 0.625, 1.0, 0.375, 1.0, 0.125, 0.5, 0.375, 0.5, 0.375, 0.75, 0.125, 0.75, 0.625, 0.5, 0.875, 0.5, 0.875, 0.75, 0.625, 0.75])
me_cube_117.materials.append(mat_ws_dark)
me_cube_117.update()
me_cube_118 = bpy.data.meshes.new('Cube.118')
me_cube_118.from_pydata([(-3.0, -2.5, 0.6), (-3.0, -2.5, 1.2), (-3.0, 2.5, 0.6), (-3.0, 2.5, 1.2), (3.0, -2.5, 0.6), (3.0, -2.5, 1.2), (3.0, 2.5, 0.6), (3.0, 2.5, 1.2), (-3.338e-06, 1.1, 5.3), (-3.338e-06, 1.1, 7.5), (0.6466, 0.8899, 5.3), (0.6466, 0.8899, 7.5), (1.046, 0.3399, 5.3), (1.046, 0.3399, 7.5), (1.046, -0.3399, 5.3), (1.046, -0.3399, 7.5), (0.6466, -0.8899, 5.3), (0.6466, -0.8899, 7.5), (-3.338e-06, -1.1, 5.3), (-3.338e-06, -1.1, 7.5), (-0.6466, -0.8899, 5.3), (-0.6466, -0.8899, 7.5), (-1.046, -0.3399, 5.3), (-1.046, -0.3399, 7.5), (-1.046, 0.3399, 5.3), (-1.046, 0.3399, 7.5), (-0.6466, 0.8899, 5.3), (-0.6466, 0.8899, 7.5)], [], [(0, 1, 3, 2), (2, 3, 7, 6), (6, 7, 5, 4), (4, 5, 1, 0), (2, 6, 4, 0), (7, 3, 1, 5), (8, 9, 11, 10), (10, 11, 13, 12), (12, 13, 15, 14), (14, 15, 17, 16), (16, 17, 19, 18), (18, 19, 21, 20), (20, 21, 23, 22), (22, 23, 25, 24), (11, 9, 27, 25, 23, 21, 19, 17, 15, 13), (24, 25, 27, 26), (26, 27, 9, 8), (8, 10, 12, 14, 16, 18, 20, 22, 24, 26)])
_uv = me_cube_118.uv_layers.new(name='UVMap')
_uv.uv.foreach_set('vector', [0.375, 0.0, 0.625, 0.0, 0.625, 0.25, 0.375, 0.25, 0.375, 0.25, 0.625, 0.25, 0.625, 0.5, 0.375, 0.5, 0.375, 0.5, 0.625, 0.5, 0.625, 0.75, 0.375, 0.75, 0.375, 0.75, 0.625, 0.75, 0.625, 1.0, 0.375, 1.0, 0.125, 0.5, 0.375, 0.5, 0.375, 0.75, 0.125, 0.75, 0.625, 0.5, 0.875, 0.5, 0.875, 0.75, 0.625, 0.75, 1.0, 0.5, 1.0, 1.0, 0.9, 1.0, 0.9, 0.5, 0.9, 0.5, 0.9, 1.0, 0.8, 1.0, 0.8, 0.5, 0.8, 0.5, 0.8, 1.0, 0.7, 1.0, 0.7, 0.5, 0.7, 0.5, 0.7, 1.0, 0.6, 1.0, 0.6, 0.5, 0.6, 0.5, 0.6, 1.0, 0.5, 1.0, 0.5, 0.5, 0.5, 0.5, 0.5, 1.0, 0.4, 1.0, 0.4, 0.5, 0.4, 0.5, 0.4, 1.0, 0.3, 1.0, 0.3, 0.5, 0.3, 0.5, 0.3, 1.0, 0.2, 1.0, 0.2, 0.5, 0.3911, 0.4442, 0.25, 0.49, 0.1089, 0.4442, 0.02175, 0.3242, 0.02175, 0.1758, 0.1089, 0.05584, 0.25, 0.01, 0.3911, 0.05584, 0.4783, 0.1758, 0.4783, 0.3242, 0.2, 0.5, 0.2, 1.0, 0.1, 1.0, 0.1, 0.5, 0.1, 0.5, 0.1, 1.0, -7.451e-08, 1.0, -7.451e-08, 0.5, 0.75, 0.49, 0.8911, 0.4442, 0.9783, 0.3242, 0.9783, 0.1758, 0.8911, 0.05584, 0.75, 0.01, 0.6089, 0.05584, 0.5217, 0.1758, 0.5217, 0.3242, 0.6089, 0.4442])
me_cube_118.materials.append(mat_ws_mid)
me_cube_118.update()
me_cube_119 = bpy.data.meshes.new('Cube.119')
me_cube_119.from_pydata([(-3.5, -3.0, -0.6), (-3.5, -3.0, 0.6), (-3.5, 3.0, -0.6), (-3.5, 3.0, 0.6), (3.5, -3.0, -0.6), (3.5, -3.0, 0.6), (3.5, 3.0, -0.6), (3.5, 3.0, 0.6), (0.0, 2.55, 4.05), (0.0, 2.55, 4.75), (1.275, 2.208, 4.05), (1.275, 2.208, 4.75), (2.208, 1.275, 4.05), (2.208, 1.275, 4.75), (2.55, 0.0, 4.05), (2.55, 0.0, 4.75), (2.208, -1.275, 4.05), (2.208, -1.275, 4.75), (1.275, -2.208, 4.05), (1.275, -2.208, 4.75), (0.0, -2.55, 4.05), (0.0, -2.55, 4.75), (-1.275, -2.208, 4.05), (-1.275, -2.208, 4.75), (-2.208, -1.275, 4.05), (-2.208, -1.275, 4.75), (-2.55, 0.0, 4.05), (-2.55, 0.0, 4.75), (-2.208, 1.275, 4.05), (-2.208, 1.275, 4.75), (-1.275, 2.208, 4.05), (-1.275, 2.208, 4.75)], [], [(0, 1, 3, 2), (2, 3, 7, 6), (6, 7, 5, 4), (4, 5, 1, 0), (2, 6, 4, 0), (7, 3, 1, 5), (8, 9, 11, 10), (10, 11, 13, 12), (12, 13, 15, 14), (14, 15, 17, 16), (16, 17, 19, 18), (18, 19, 21, 20), (20, 21, 23, 22), (22, 23, 25, 24), (24, 25, 27, 26), (26, 27, 29, 28), (11, 9, 31, 29, 27, 25, 23, 21, 19, 17, 15, 13), (28, 29, 31, 30), (30, 31, 9, 8), (8, 10, 12, 14, 16, 18, 20, 22, 24, 26, 28, 30)])
_uv = me_cube_119.uv_layers.new(name='UVMap')
_uv.uv.foreach_set('vector', [0.375, 0.0, 0.625, 0.0, 0.625, 0.25, 0.375, 0.25, 0.375, 0.25, 0.625, 0.25, 0.625, 0.5, 0.375, 0.5, 0.375, 0.5, 0.625, 0.5, 0.625, 0.75, 0.375, 0.75, 0.375, 0.75, 0.625, 0.75, 0.625, 1.0, 0.375, 1.0, 0.125, 0.5, 0.375, 0.5, 0.375, 0.75, 0.125, 0.75, 0.625, 0.5, 0.875, 0.5, 0.875, 0.75, 0.625, 0.75, 1.0, 0.5, 1.0, 1.0, 0.9167, 1.0, 0.9167, 0.5, 0.9167, 0.5, 0.9167, 1.0, 0.8333, 1.0, 0.8333, 0.5, 0.8333, 0.5, 0.8333, 1.0, 0.75, 1.0, 0.75, 0.5, 0.75, 0.5, 0.75, 1.0, 0.6667, 1.0, 0.6667, 0.5, 0.6667, 0.5, 0.6667, 1.0, 0.5833, 1.0, 0.5833, 0.5, 0.5833, 0.5, 0.5833, 1.0, 0.5, 1.0, 0.5, 0.5, 0.5, 0.5, 0.5, 1.0, 0.4167, 1.0, 0.4167, 0.5, 0.4167, 0.5, 0.4167, 1.0, 0.3333, 1.0, 0.3333, 0.5, 0.3333, 0.5, 0.3333, 1.0, 0.25, 1.0, 0.25, 0.5, 0.25, 0.5, 0.25, 1.0, 0.1667, 1.0, 0.1667, 0.5, 0.37, 0.4578, 0.25, 0.49, 0.13, 0.4578, 0.04215, 0.37, 0.01, 0.25, 0.04215, 0.13, 0.13, 0.04215, 0.25, 0.01, 0.37, 0.04215, 0.4578, 0.13, 0.49, 0.25, 0.4578, 0.37, 0.1667, 0.5, 0.1667, 1.0, 0.08333, 1.0, 0.08333, 0.5, 0.08333, 0.5, 0.08333, 1.0, 7.451e-08, 1.0, 7.451e-08, 0.5, 0.75, 0.49, 0.87, 0.4578, 0.9578, 0.37, 0.99, 0.25, 0.9578, 0.13, 0.87, 0.04215, 0.75, 0.01, 0.63, 0.04215, 0.5422, 0.13, 0.51, 0.25, 0.5422, 0.37, 0.63, 0.4578])
me_cube_119.materials.append(mat_ws_dark)
me_cube_119.update()
me_cube_120 = bpy.data.meshes.new('Cube.120')
me_cube_120.from_pydata([(-3.0, -2.5, 0.6), (-3.0, -2.5, 1.2), (-3.0, 2.5, 0.6), (-3.0, 2.5, 1.2), (3.0, -2.5, 0.6), (3.0, -2.5, 1.2), (3.0, 2.5, 0.6), (3.0, 2.5, 1.2), (0.0, 1.0, 7.4), (0.0, 1.0, 8.4), (0.5, 0.866, 7.4), (0.5, 0.866, 8.4), (0.866, 0.5, 7.4), (0.866, 0.5, 8.4), (1.0, 0.0, 7.4), (1.0, 0.0, 8.4), (0.866, -0.5, 7.4), (0.866, -0.5, 8.4), (0.5, -0.866, 7.4), (0.5, -0.866, 8.4), (0.0, -1.0, 7.4), (0.0, -1.0, 8.4), (-0.5, -0.866, 7.4), (-0.5, -0.866, 8.4), (-0.866, -0.5, 7.4), (-0.866, -0.5, 8.4), (-1.0, 0.0, 7.4), (-1.0, 0.0, 8.4), (-0.866, 0.5, 7.4), (-0.866, 0.5, 8.4), (-0.5, 0.866, 7.4), (-0.5, 0.866, 8.4)], [], [(0, 1, 3, 2), (2, 3, 7, 6), (6, 7, 5, 4), (4, 5, 1, 0), (2, 6, 4, 0), (7, 3, 1, 5), (8, 9, 11, 10), (10, 11, 13, 12), (12, 13, 15, 14), (14, 15, 17, 16), (16, 17, 19, 18), (18, 19, 21, 20), (20, 21, 23, 22), (22, 23, 25, 24), (24, 25, 27, 26), (26, 27, 29, 28), (11, 9, 31, 29, 27, 25, 23, 21, 19, 17, 15, 13), (28, 29, 31, 30), (30, 31, 9, 8), (8, 10, 12, 14, 16, 18, 20, 22, 24, 26, 28, 30)])
_uv = me_cube_120.uv_layers.new(name='UVMap')
_uv.uv.foreach_set('vector', [0.375, 0.0, 0.625, 0.0, 0.625, 0.25, 0.375, 0.25, 0.375, 0.25, 0.625, 0.25, 0.625, 0.5, 0.375, 0.5, 0.375, 0.5, 0.625, 0.5, 0.625, 0.75, 0.375, 0.75, 0.375, 0.75, 0.625, 0.75, 0.625, 1.0, 0.375, 1.0, 0.125, 0.5, 0.375, 0.5, 0.375, 0.75, 0.125, 0.75, 0.625, 0.5, 0.875, 0.5, 0.875, 0.75, 0.625, 0.75, 1.0, 0.5, 1.0, 1.0, 0.9167, 1.0, 0.9167, 0.5, 0.9167, 0.5, 0.9167, 1.0, 0.8333, 1.0, 0.8333, 0.5, 0.8333, 0.5, 0.8333, 1.0, 0.75, 1.0, 0.75, 0.5, 0.75, 0.5, 0.75, 1.0, 0.6667, 1.0, 0.6667, 0.5, 0.6667, 0.5, 0.6667, 1.0, 0.5833, 1.0, 0.5833, 0.5, 0.5833, 0.5, 0.5833, 1.0, 0.5, 1.0, 0.5, 0.5, 0.5, 0.5, 0.5, 1.0, 0.4167, 1.0, 0.4167, 0.5, 0.4167, 0.5, 0.4167, 1.0, 0.3333, 1.0, 0.3333, 0.5, 0.3333, 0.5, 0.3333, 1.0, 0.25, 1.0, 0.25, 0.5, 0.25, 0.5, 0.25, 1.0, 0.1667, 1.0, 0.1667, 0.5, 0.37, 0.4578, 0.25, 0.49, 0.13, 0.4578, 0.04215, 0.37, 0.01, 0.25, 0.04215, 0.13, 0.13, 0.04215, 0.25, 0.01, 0.37, 0.04215, 0.4578, 0.13, 0.49, 0.25, 0.4578, 0.37, 0.1667, 0.5, 0.1667, 1.0, 0.08333, 1.0, 0.08333, 0.5, 0.08333, 0.5, 0.08333, 1.0, 7.451e-08, 1.0, 7.451e-08, 0.5, 0.75, 0.49, 0.87, 0.4578, 0.9578, 0.37, 0.99, 0.25, 0.9578, 0.13, 0.87, 0.04215, 0.75, 0.01, 0.63, 0.04215, 0.5422, 0.13, 0.51, 0.25, 0.5422, 0.37, 0.63, 0.4578])
me_cube_120.materials.append(mat_ws_mid)
me_cube_120.update()
me_cube_121 = bpy.data.meshes.new('Cube.121')
me_cube_121.from_pydata([(-3.0, -2.0, -2.0), (-3.0, -2.0, 2.0), (-3.0, 2.0, -2.0), (-3.0, 2.0, 2.0), (3.0, -2.0, -2.0), (3.0, -2.0, 2.0), (3.0, 2.0, -2.0), (3.0, 2.0, 2.0)], [], [(0, 1, 3, 2), (2, 3, 7, 6), (6, 7, 5, 4), (4, 5, 1, 0), (2, 6, 4, 0), (7, 3, 1, 5)])
_uv = me_cube_121.uv_layers.new(name='UVMap')
_uv.uv.foreach_set('vector', [0.375, 0.0, 0.625, 0.0, 0.625, 0.25, 0.375, 0.25, 0.375, 0.25, 0.625, 0.25, 0.625, 0.5, 0.375, 0.5, 0.375, 0.5, 0.625, 0.5, 0.625, 0.75, 0.375, 0.75, 0.375, 0.75, 0.625, 0.75, 0.625, 1.0, 0.375, 1.0, 0.125, 0.5, 0.375, 0.5, 0.375, 0.75, 0.125, 0.75, 0.625, 0.5, 0.875, 0.5, 0.875, 0.75, 0.625, 0.75])
me_cube_121.materials.append(mat_ws_dark)
me_cube_121.update()
me_cube_122 = bpy.data.meshes.new('Cube.122')
me_cube_122.from_pydata([(-2.7, -2.211, 1.876), (-2.7, -1.16, 5.11), (-2.7, -1.64, 1.69), (-2.7, -0.5894, 4.924), (2.7, -2.211, 1.876), (2.7, -1.16, 5.11), (2.7, -1.64, 1.69), (2.7, -0.5894, 4.924)], [], [(0, 1, 3, 2), (2, 3, 7, 6), (6, 7, 5, 4), (4, 5, 1, 0), (2, 6, 4, 0), (7, 3, 1, 5)])
_uv = me_cube_122.uv_layers.new(name='UVMap')
_uv.uv.foreach_set('vector', [0.375, 0.0, 0.625, 0.0, 0.625, 0.25, 0.375, 0.25, 0.375, 0.25, 0.625, 0.25, 0.625, 0.5, 0.375, 0.5, 0.375, 0.5, 0.625, 0.5, 0.625, 0.75, 0.375, 0.75, 0.375, 0.75, 0.625, 0.75, 0.625, 1.0, 0.375, 1.0, 0.125, 0.5, 0.375, 0.5, 0.375, 0.75, 0.125, 0.75, 0.625, 0.5, 0.875, 0.5, 0.875, 0.75, 0.625, 0.75])
me_cube_122.materials.append(mat_cat_screen)
me_cube_122.update()
me_cube_123 = bpy.data.meshes.new('Cube.123')
me_cube_123.from_pydata([(-7.0, -5.0, -0.6), (-7.0, -5.0, 0.6), (-7.0, 5.0, -0.6), (-7.0, 5.0, 0.6), (7.0, -5.0, -0.6), (7.0, -5.0, 0.6), (7.0, 5.0, -0.6), (7.0, 5.0, 0.6), (-0.5, -1.0, 9.5), (-0.5, -1.0, 10.3), (-0.5, 3.0, 9.5), (-0.5, 3.0, 10.3), (0.5, -1.0, 9.5), (0.5, -1.0, 10.3), (0.5, 3.0, 9.5), (0.5, 3.0, 10.3)], [], [(0, 1, 3, 2), (2, 3, 7, 6), (6, 7, 5, 4), (4, 5, 1, 0), (2, 6, 4, 0), (7, 3, 1, 5), (8, 9, 11, 10), (10, 11, 15, 14), (14, 15, 13, 12), (12, 13, 9, 8), (10, 14, 12, 8), (15, 11, 9, 13)])
_uv = me_cube_123.uv_layers.new(name='UVMap')
_uv.uv.foreach_set('vector', [0.375, 0.0, 0.625, 0.0, 0.625, 0.25, 0.375, 0.25, 0.375, 0.25, 0.625, 0.25, 0.625, 0.5, 0.375, 0.5, 0.375, 0.5, 0.625, 0.5, 0.625, 0.75, 0.375, 0.75, 0.375, 0.75, 0.625, 0.75, 0.625, 1.0, 0.375, 1.0, 0.125, 0.5, 0.375, 0.5, 0.375, 0.75, 0.125, 0.75, 0.625, 0.5, 0.875, 0.5, 0.875, 0.75, 0.625, 0.75, 0.375, 0.0, 0.625, 0.0, 0.625, 0.25, 0.375, 0.25, 0.375, 0.25, 0.625, 0.25, 0.625, 0.5, 0.375, 0.5, 0.375, 0.5, 0.625, 0.5, 0.625, 0.75, 0.375, 0.75, 0.375, 0.75, 0.625, 0.75, 0.625, 1.0, 0.375, 1.0, 0.125, 0.5, 0.375, 0.5, 0.375, 0.75, 0.125, 0.75, 0.625, 0.5, 0.875, 0.5, 0.875, 0.75, 0.625, 0.75])
me_cube_123.materials.append(mat_ws_mid)
me_cube_123.update()
me_cube_124 = bpy.data.meshes.new('Cube.124')
me_cube_124.from_pydata([(-7.0, 2.9, -0.6), (-7.0, 2.9, 11.4), (-7.0, 4.1, -0.6), (-7.0, 4.1, 11.4), (-5.8, 2.9, -0.6), (-5.8, 2.9, 11.4), (-5.8, 4.1, -0.6), (-5.8, 4.1, 11.4), (5.8, 2.9, -0.6), (5.8, 2.9, 11.4), (5.8, 4.1, -0.6), (5.8, 4.1, 11.4), (7.0, 2.9, -0.6), (7.0, 2.9, 11.4), (7.0, 4.1, -0.6), (7.0, 4.1, 11.4), (-7.0, 2.9, 10.8), (-7.0, 2.9, 12.0), (-7.0, 4.1, 10.8), (-7.0, 4.1, 12.0), (7.0, 2.9, 10.8), (7.0, 2.9, 12.0), (7.0, 4.1, 10.8), (7.0, 4.1, 12.0)], [], [(0, 1, 3, 2), (2, 3, 7, 6), (6, 7, 5, 4), (4, 5, 1, 0), (2, 6, 4, 0), (7, 3, 1, 5), (8, 9, 11, 10), (10, 11, 15, 14), (14, 15, 13, 12), (12, 13, 9, 8), (10, 14, 12, 8), (15, 11, 9, 13), (16, 17, 19, 18), (18, 19, 23, 22), (22, 23, 21, 20), (20, 21, 17, 16), (18, 22, 20, 16), (23, 19, 17, 21)])
_uv = me_cube_124.uv_layers.new(name='UVMap')
_uv.uv.foreach_set('vector', [0.375, 0.0, 0.625, 0.0, 0.625, 0.25, 0.375, 0.25, 0.375, 0.25, 0.625, 0.25, 0.625, 0.5, 0.375, 0.5, 0.375, 0.5, 0.625, 0.5, 0.625, 0.75, 0.375, 0.75, 0.375, 0.75, 0.625, 0.75, 0.625, 1.0, 0.375, 1.0, 0.125, 0.5, 0.375, 0.5, 0.375, 0.75, 0.125, 0.75, 0.625, 0.5, 0.875, 0.5, 0.875, 0.75, 0.625, 0.75, 0.375, 0.0, 0.625, 0.0, 0.625, 0.25, 0.375, 0.25, 0.375, 0.25, 0.625, 0.25, 0.625, 0.5, 0.375, 0.5, 0.375, 0.5, 0.625, 0.5, 0.625, 0.75, 0.375, 0.75, 0.375, 0.75, 0.625, 0.75, 0.625, 1.0, 0.375, 1.0, 0.125, 0.5, 0.375, 0.5, 0.375, 0.75, 0.125, 0.75, 0.625, 0.5, 0.875, 0.5, 0.875, 0.75, 0.625, 0.75, 0.375, 0.0, 0.625, 0.0, 0.625, 0.25, 0.375, 0.25, 0.375, 0.25, 0.625, 0.25, 0.625, 0.5, 0.375, 0.5, 0.375, 0.5, 0.625, 0.5, 0.625, 0.75, 0.375, 0.75, 0.375, 0.75, 0.625, 0.75, 0.625, 1.0, 0.375, 1.0, 0.125, 0.5, 0.375, 0.5, 0.375, 0.75, 0.125, 0.75, 0.625, 0.5, 0.875, 0.5, 0.875, 0.75, 0.625, 0.75])
me_cube_124.materials.append(mat_ws_dark)
me_cube_124.update()
me_cube_125 = bpy.data.meshes.new('Cube.125')
me_cube_125.from_pydata([(-3.5, -3.0, -0.6), (-3.5, -3.0, 0.6), (-3.5, 3.0, -0.6), (-3.5, 3.0, 0.6), (3.5, -3.0, -0.6), (3.5, -3.0, 0.6), (3.5, 3.0, -0.6), (3.5, 3.0, 0.6), (-2.1, -0.5, 1.2), (-2.1, -0.5, 7.2), (-2.1, 1.5, 1.2), (-2.1, 1.5, 7.2), (2.1, -0.5, 1.2), (2.1, -0.5, 7.2), (2.1, 1.5, 1.2), (2.1, 1.5, 7.2)], [], [(0, 1, 3, 2), (2, 3, 7, 6), (6, 7, 5, 4), (4, 5, 1, 0), (2, 6, 4, 0), (7, 3, 1, 5), (8, 9, 11, 10), (10, 11, 15, 14), (14, 15, 13, 12), (12, 13, 9, 8), (10, 14, 12, 8), (15, 11, 9, 13)])
_uv = me_cube_125.uv_layers.new(name='UVMap')
_uv.uv.foreach_set('vector', [0.375, 0.0, 0.625, 0.0, 0.625, 0.25, 0.375, 0.25, 0.375, 0.25, 0.625, 0.25, 0.625, 0.5, 0.375, 0.5, 0.375, 0.5, 0.625, 0.5, 0.625, 0.75, 0.375, 0.75, 0.375, 0.75, 0.625, 0.75, 0.625, 1.0, 0.375, 1.0, 0.125, 0.5, 0.375, 0.5, 0.375, 0.75, 0.125, 0.75, 0.625, 0.5, 0.875, 0.5, 0.875, 0.75, 0.625, 0.75, 0.375, 0.0, 0.625, 0.0, 0.625, 0.25, 0.375, 0.25, 0.375, 0.25, 0.625, 0.25, 0.625, 0.5, 0.375, 0.5, 0.375, 0.5, 0.625, 0.5, 0.625, 0.75, 0.375, 0.75, 0.375, 0.75, 0.625, 0.75, 0.625, 1.0, 0.375, 1.0, 0.125, 0.5, 0.375, 0.5, 0.375, 0.75, 0.125, 0.75, 0.625, 0.5, 0.875, 0.5, 0.875, 0.75, 0.625, 0.75])
me_cube_125.materials.append(mat_ws_dark)
me_cube_125.update()
me_cube_126 = bpy.data.meshes.new('Cube.126')
me_cube_126.from_pydata([(-3.0, -2.5, 0.6), (-3.0, -2.5, 1.2), (-3.0, 2.5, 0.6), (-3.0, 2.5, 1.2), (3.0, -2.5, 0.6), (3.0, -2.5, 1.2), (3.0, 2.5, 0.6), (3.0, 2.5, 1.2), (-2.8, -1.0, 2.65), (-2.8, -1.0, 3.05), (-2.8, 1.6, 2.65), (-2.8, 1.6, 3.05), (2.8, -1.0, 2.65), (2.8, -1.0, 3.05), (2.8, 1.6, 2.65), (2.8, 1.6, 3.05), (-2.8, -1.0, 4.75), (-2.8, -1.0, 5.15), (-2.8, 1.6, 4.75), (-2.8, 1.6, 5.15), (2.8, -1.0, 4.75), (2.8, -1.0, 5.15), (2.8, 1.6, 4.75), (2.8, 1.6, 5.15), (-2.8, -1.0, 6.85), (-2.8, -1.0, 7.25), (-2.8, 1.6, 6.85), (-2.8, 1.6, 7.25), (2.8, -1.0, 6.85), (2.8, -1.0, 7.25), (2.8, 1.6, 6.85), (2.8, 1.6, 7.25), (1.75, -0.15, 6.7), (1.75, -0.15, 8.9), (1.75, 0.75, 6.7), (1.75, 0.75, 8.9), (2.65, -0.15, 6.7), (2.65, -0.15, 8.9), (2.65, 0.75, 6.7), (2.65, 0.75, 8.9)], [], [(0, 1, 3, 2), (2, 3, 7, 6), (6, 7, 5, 4), (4, 5, 1, 0), (2, 6, 4, 0), (7, 3, 1, 5), (8, 9, 11, 10), (10, 11, 15, 14), (14, 15, 13, 12), (12, 13, 9, 8), (10, 14, 12, 8), (15, 11, 9, 13), (16, 17, 19, 18), (18, 19, 23, 22), (22, 23, 21, 20), (20, 21, 17, 16), (18, 22, 20, 16), (23, 19, 17, 21), (24, 25, 27, 26), (26, 27, 31, 30), (30, 31, 29, 28), (28, 29, 25, 24), (26, 30, 28, 24), (31, 27, 25, 29), (32, 33, 35, 34), (34, 35, 39, 38), (38, 39, 37, 36), (36, 37, 33, 32), (34, 38, 36, 32), (39, 35, 33, 37)])
_uv = me_cube_126.uv_layers.new(name='UVMap')
_uv.uv.foreach_set('vector', [0.375, 0.0, 0.625, 0.0, 0.625, 0.25, 0.375, 0.25, 0.375, 0.25, 0.625, 0.25, 0.625, 0.5, 0.375, 0.5, 0.375, 0.5, 0.625, 0.5, 0.625, 0.75, 0.375, 0.75, 0.375, 0.75, 0.625, 0.75, 0.625, 1.0, 0.375, 1.0, 0.125, 0.5, 0.375, 0.5, 0.375, 0.75, 0.125, 0.75, 0.625, 0.5, 0.875, 0.5, 0.875, 0.75, 0.625, 0.75, 0.375, 0.0, 0.625, 0.0, 0.625, 0.25, 0.375, 0.25, 0.375, 0.25, 0.625, 0.25, 0.625, 0.5, 0.375, 0.5, 0.375, 0.5, 0.625, 0.5, 0.625, 0.75, 0.375, 0.75, 0.375, 0.75, 0.625, 0.75, 0.625, 1.0, 0.375, 1.0, 0.125, 0.5, 0.375, 0.5, 0.375, 0.75, 0.125, 0.75, 0.625, 0.5, 0.875, 0.5, 0.875, 0.75, 0.625, 0.75, 0.375, 0.0, 0.625, 0.0, 0.625, 0.25, 0.375, 0.25, 0.375, 0.25, 0.625, 0.25, 0.625, 0.5, 0.375, 0.5, 0.375, 0.5, 0.625, 0.5, 0.625, 0.75, 0.375, 0.75, 0.375, 0.75, 0.625, 0.75, 0.625, 1.0, 0.375, 1.0, 0.125, 0.5, 0.375, 0.5, 0.375, 0.75, 0.125, 0.75, 0.625, 0.5, 0.875, 0.5, 0.875, 0.75, 0.625, 0.75, 0.375, 0.0, 0.625, 0.0, 0.625, 0.25, 0.375, 0.25, 0.375, 0.25, 0.625, 0.25, 0.625, 0.5, 0.375, 0.5, 0.375, 0.5, 0.625, 0.5, 0.625, 0.75, 0.375, 0.75, 0.375, 0.75, 0.625, 0.75, 0.625, 1.0, 0.375, 1.0, 0.125, 0.5, 0.375, 0.5, 0.375, 0.75, 0.125, 0.75, 0.625, 0.5, 0.875, 0.5, 0.875, 0.75, 0.625, 0.75, 0.375, 0.0, 0.625, 0.0, 0.625, 0.25, 0.375, 0.25, 0.375, 0.25, 0.625, 0.25, 0.625, 0.5, 0.375, 0.5, 0.375, 0.5, 0.625, 0.5, 0.625, 0.75, 0.375, 0.75, 0.375, 0.75, 0.625, 0.75, 0.625, 1.0, 0.375, 1.0, 0.125, 0.5, 0.375, 0.5, 0.375, 0.75, 0.125, 0.75, 0.625, 0.5, 0.875, 0.5, 0.875, 0.75, 0.625, 0.75])
me_cube_126.materials.append(mat_ws_mid)
me_cube_126.update()

# ---- objects
ob_prop_drill__cat_drill = bpy.data.objects.new('Prop_Drill__Cat_Drill', me_cube_066)
ob_prop_cargo__cat_cargo = bpy.data.objects.new('Prop_Cargo__Cat_Cargo', me_cube_069)
ob_prop_hull__cat_hull = bpy.data.objects.new('Prop_Hull__Cat_Hull', me_cube_074)
ob_prop_engine__cat_engine = bpy.data.objects.new('Prop_Engine__Cat_Engine', me_cube_087)
ob_prop_fuel__cat_fuel = bpy.data.objects.new('Prop_Fuel__Cat_Fuel', me_cube_090)
ob_prop_console__ws_mid = bpy.data.objects.new('Prop_Console__WS_Mid', me_cube_092)
ob_prop_paintlift__cat_spray = bpy.data.objects.new('Prop_PaintLift__Cat_Spray', me_cube_095)
ob_prop_radiator__cat_radiator = bpy.data.objects.new('Prop_Radiator__Cat_Radiator', me_cube_101)
ob_prop_drill__ws_dark = bpy.data.objects.new('Prop_Drill__WS_Dark', me_cube_111)
ob_prop_drill__ws_mid = bpy.data.objects.new('Prop_Drill__WS_Mid', me_cube_112)
ob_prop_cargo__ws_dark = bpy.data.objects.new('Prop_Cargo__WS_Dark', me_cube_113)
ob_prop_cargo__ws_mid = bpy.data.objects.new('Prop_Cargo__WS_Mid', me_cube_114)
ob_prop_hull__ws_dark = bpy.data.objects.new('Prop_Hull__WS_Dark', me_cube_115)
ob_prop_hull__ws_mid = bpy.data.objects.new('Prop_Hull__WS_Mid', me_cube_116)
ob_prop_engine__ws_dark = bpy.data.objects.new('Prop_Engine__WS_Dark', me_cube_117)
ob_prop_engine__ws_mid = bpy.data.objects.new('Prop_Engine__WS_Mid', me_cube_118)
ob_prop_fuel__ws_dark = bpy.data.objects.new('Prop_Fuel__WS_Dark', me_cube_119)
ob_prop_fuel__ws_mid = bpy.data.objects.new('Prop_Fuel__WS_Mid', me_cube_120)
ob_prop_console__ws_dark = bpy.data.objects.new('Prop_Console__WS_Dark', me_cube_121)
ob_prop_console__cat_screen = bpy.data.objects.new('Prop_Console__Cat_Screen', me_cube_122)
ob_prop_paintlift__ws_mid = bpy.data.objects.new('Prop_PaintLift__WS_Mid', me_cube_123)
ob_prop_paintlift__ws_dark = bpy.data.objects.new('Prop_PaintLift__WS_Dark', me_cube_124)
ob_prop_radiator__ws_dark = bpy.data.objects.new('Prop_Radiator__WS_Dark', me_cube_125)
ob_prop_radiator__ws_mid = bpy.data.objects.new('Prop_Radiator__WS_Mid', me_cube_126)

# ---- transforms, parenting, visibility, modifiers, constraints
ob_prop_drill__cat_drill.location = (0.0, 0.0, 0.6)
ob_prop_cargo__cat_cargo.location = (14.0, 0.0, 0.6)
ob_prop_hull__cat_hull.location = (28.0, 0.0, 0.6)
ob_prop_engine__cat_engine.location = (56.0, 0.0, 0.6)
ob_prop_fuel__cat_fuel.location = (70.0, 0.0, 0.6)
ob_prop_console__ws_mid.location = (84.0, 0.0, 2.0)
ob_prop_paintlift__cat_spray.location = (100.0, 0.0, 0.6)
ob_prop_radiator__cat_radiator.location = (42.0, 0.0, 0.6)
ob_prop_drill__ws_dark.location = (0.0, 0.0, 0.6)
ob_prop_drill__ws_mid.location = (0.0, 0.0, 0.6)
ob_prop_cargo__ws_dark.location = (14.0, 0.0, 0.6)
ob_prop_cargo__ws_mid.location = (14.0, 0.0, 0.6)
ob_prop_hull__ws_dark.location = (28.0, 0.0, 0.6)
ob_prop_hull__ws_mid.location = (28.0, 0.0, 0.6)
ob_prop_engine__ws_dark.location = (56.0, 0.0, 0.6)
ob_prop_engine__ws_mid.location = (56.0, 0.0, 0.6)
ob_prop_fuel__ws_dark.location = (70.0, 0.0, 0.6)
ob_prop_fuel__ws_mid.location = (70.0, 0.0, 0.6)
ob_prop_console__ws_dark.location = (84.0, 0.0, 2.0)
ob_prop_console__cat_screen.location = (84.0, 0.0, 2.0)
ob_prop_paintlift__ws_mid.location = (100.0, 0.0, 0.6)
ob_prop_paintlift__ws_dark.location = (100.0, 0.0, 0.6)
ob_prop_radiator__ws_dark.location = (42.0, 0.0, 0.6)
ob_prop_radiator__ws_mid.location = (42.0, 0.0, 0.6)

# ---- collection membership
col_workshopprops.objects.link(ob_prop_drill__cat_drill)
col_workshopprops.objects.link(ob_prop_cargo__cat_cargo)
col_workshopprops.objects.link(ob_prop_hull__cat_hull)
col_workshopprops.objects.link(ob_prop_engine__cat_engine)
col_workshopprops.objects.link(ob_prop_fuel__cat_fuel)
col_workshopprops.objects.link(ob_prop_console__ws_mid)
col_workshopprops.objects.link(ob_prop_paintlift__cat_spray)
col_workshopprops.objects.link(ob_prop_radiator__cat_radiator)
col_workshopprops.objects.link(ob_prop_drill__ws_dark)
col_workshopprops.objects.link(ob_prop_drill__ws_mid)
col_workshopprops.objects.link(ob_prop_cargo__ws_dark)
col_workshopprops.objects.link(ob_prop_cargo__ws_mid)
col_workshopprops.objects.link(ob_prop_hull__ws_dark)
col_workshopprops.objects.link(ob_prop_hull__ws_mid)
col_workshopprops.objects.link(ob_prop_engine__ws_dark)
col_workshopprops.objects.link(ob_prop_engine__ws_mid)
col_workshopprops.objects.link(ob_prop_fuel__ws_dark)
col_workshopprops.objects.link(ob_prop_fuel__ws_mid)
col_workshopprops.objects.link(ob_prop_console__ws_dark)
col_workshopprops.objects.link(ob_prop_console__cat_screen)
col_workshopprops.objects.link(ob_prop_paintlift__ws_mid)
col_workshopprops.objects.link(ob_prop_paintlift__ws_dark)
col_workshopprops.objects.link(ob_prop_radiator__ws_dark)
col_workshopprops.objects.link(ob_prop_radiator__ws_mid)

# ---- scene / render settings (as saved in the file)
scene.frame_start = 1; scene.frame_end = 250; scene.frame_set(1)
scene.render.engine = 'BLENDER_EEVEE_NEXT'
bpy.context.view_layer.update()

# ---- added for rendering (the .blend has no active camera and no usable light): camera, sun
cam_auto = bpy.data.cameras.new('AutoCamera')
cam_auto.lens = 50.0
cam_auto.sensor_width = 36.0
cam_auto.clip_end = 1813.17
ob_auto_camera = bpy.data.objects.new('AutoCamera', cam_auto)
scene.collection.objects.link(ob_auto_camera)
ob_auto_camera.location = (155.065, -123.978, 88.952)
ob_auto_camera.rotation_euler = (1.09748, -7.21219e-08, 0.694738)
scene.camera = ob_auto_camera
light_auto_sun = bpy.data.lights.new('AutoSun', 'SUN')
light_auto_sun.energy = 3.0
light_auto_sun.angle = 0.0523599
ob_auto_sun = bpy.data.objects.new('AutoSun', light_auto_sun)
scene.collection.objects.link(ob_auto_sun)
ob_auto_sun.rotation_euler = (0.872665, 0.174533, 0.523599)
bpy.context.view_layer.update()
